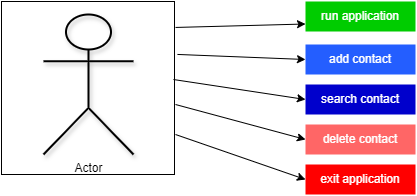

The diagram above was exported from draw.io. Its source (the exported page's mxGraphModel, read from the mxfile embedded in the PNG):
<mxGraphModel dx="880" dy="434" grid="1" gridSize="10" guides="1" tooltips="1" connect="1" arrows="1" fold="1" page="1" pageScale="1" pageWidth="850" pageHeight="1100" math="0" shadow="0">
  <root>
    <mxCell id="0" />
    <mxCell id="1" parent="0" />
    <mxCell id="6uLHKSmB44u6JmKUxl1m-12" value="" style="whiteSpace=wrap;html=1;aspect=fixed;" vertex="1" parent="1">
      <mxGeometry x="166" y="97" width="173" height="173" as="geometry" />
    </mxCell>
    <mxCell id="6uLHKSmB44u6JmKUxl1m-1" value="Actor" style="shape=umlActor;verticalLabelPosition=bottom;verticalAlign=top;html=1;outlineConnect=0;strokeWidth=2;perimeterSpacing=1;shadow=1;fillStyle=auto;fillColor=none;" vertex="1" parent="1">
      <mxGeometry x="208" y="110" width="90" height="140" as="geometry" />
    </mxCell>
    <mxCell id="6uLHKSmB44u6JmKUxl1m-2" value="" style="endArrow=classic;html=1;rounded=0;entryX=0;entryY=0.75;entryDx=0;entryDy=0;exitX=1.006;exitY=0.15;exitDx=0;exitDy=0;exitPerimeter=0;" edge="1" parent="1" source="6uLHKSmB44u6JmKUxl1m-12" target="6uLHKSmB44u6JmKUxl1m-3">
      <mxGeometry width="50" height="50" relative="1" as="geometry">
        <mxPoint x="330" y="140" as="sourcePoint" />
        <mxPoint x="410" y="150" as="targetPoint" />
      </mxGeometry>
    </mxCell>
    <mxCell id="6uLHKSmB44u6JmKUxl1m-3" value="run application" style="text;html=1;align=center;verticalAlign=middle;whiteSpace=wrap;rounded=0;fontColor=#FFFFFF;fillColor=#00CC00;" vertex="1" parent="1">
      <mxGeometry x="470" y="97" width="110" height="30" as="geometry" />
    </mxCell>
    <mxCell id="6uLHKSmB44u6JmKUxl1m-4" value="" style="endArrow=classic;html=1;rounded=0;entryX=0;entryY=0.5;entryDx=0;entryDy=0;exitX=1.017;exitY=0.306;exitDx=0;exitDy=0;exitPerimeter=0;" edge="1" parent="1" source="6uLHKSmB44u6JmKUxl1m-12" target="6uLHKSmB44u6JmKUxl1m-5">
      <mxGeometry width="50" height="50" relative="1" as="geometry">
        <mxPoint x="340" y="160" as="sourcePoint" />
        <mxPoint x="430" y="160" as="targetPoint" />
      </mxGeometry>
    </mxCell>
    <mxCell id="6uLHKSmB44u6JmKUxl1m-5" value="add contact" style="text;html=1;align=center;verticalAlign=middle;whiteSpace=wrap;rounded=0;fillColor=#245EFF;fontColor=#FFFFFF;" vertex="1" parent="1">
      <mxGeometry x="470" y="140" width="110" height="30" as="geometry" />
    </mxCell>
    <mxCell id="6uLHKSmB44u6JmKUxl1m-6" value="" style="endArrow=classic;html=1;rounded=0;entryX=0;entryY=0.5;entryDx=0;entryDy=0;exitX=0.994;exitY=0.451;exitDx=0;exitDy=0;exitPerimeter=0;" edge="1" parent="1" source="6uLHKSmB44u6JmKUxl1m-12" target="6uLHKSmB44u6JmKUxl1m-7">
      <mxGeometry width="50" height="50" relative="1" as="geometry">
        <mxPoint x="340" y="190" as="sourcePoint" />
        <mxPoint x="440" y="210" as="targetPoint" />
      </mxGeometry>
    </mxCell>
    <mxCell id="6uLHKSmB44u6JmKUxl1m-7" value="search contact" style="text;html=1;align=center;verticalAlign=middle;whiteSpace=wrap;rounded=0;fontColor=#FFFFFF;fillColor=#0000CC;" vertex="1" parent="1">
      <mxGeometry x="470" y="180" width="110" height="30" as="geometry" />
    </mxCell>
    <mxCell id="6uLHKSmB44u6JmKUxl1m-8" value="" style="endArrow=classic;html=1;rounded=0;entryX=0;entryY=0.5;entryDx=0;entryDy=0;" edge="1" parent="1" target="6uLHKSmB44u6JmKUxl1m-9">
      <mxGeometry width="50" height="50" relative="1" as="geometry">
        <mxPoint x="340" y="200" as="sourcePoint" />
        <mxPoint x="450" y="247" as="targetPoint" />
      </mxGeometry>
    </mxCell>
    <mxCell id="6uLHKSmB44u6JmKUxl1m-9" value="delete contact" style="text;html=1;align=center;verticalAlign=middle;whiteSpace=wrap;rounded=0;fillColor=#FF6666;fontColor=#FFFFFF;" vertex="1" parent="1">
      <mxGeometry x="470" y="220" width="110" height="30" as="geometry" />
    </mxCell>
    <mxCell id="6uLHKSmB44u6JmKUxl1m-10" value="exit application" style="text;html=1;align=center;verticalAlign=middle;whiteSpace=wrap;rounded=0;fillColor=#FF0000;fontColor=#FFFFFF;" vertex="1" parent="1">
      <mxGeometry x="470" y="260" width="110" height="30" as="geometry" />
    </mxCell>
    <mxCell id="6uLHKSmB44u6JmKUxl1m-11" value="" style="endArrow=classic;html=1;rounded=0;entryX=0;entryY=0.5;entryDx=0;entryDy=0;" edge="1" parent="1" target="6uLHKSmB44u6JmKUxl1m-10">
      <mxGeometry width="50" height="50" relative="1" as="geometry">
        <mxPoint x="340" y="230" as="sourcePoint" />
        <mxPoint x="450" y="290" as="targetPoint" />
      </mxGeometry>
    </mxCell>
  </root>
</mxGraphModel>